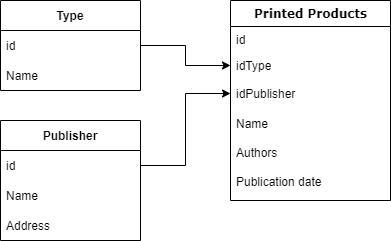

The diagram above was exported from draw.io. Its source (the exported page's mxGraphModel, read from the mxfile embedded in the PNG):
<mxGraphModel dx="1662" dy="737" grid="1" gridSize="10" guides="1" tooltips="1" connect="1" arrows="1" fold="1" page="1" pageScale="1" pageWidth="1100" pageHeight="850" background="none" math="0" shadow="0">
  <root>
    <mxCell id="0" />
    <mxCell id="1" parent="0" />
    <mxCell id="pROf08Su-cNB7gLJCLEn-1" value="Printed Products" style="swimlane;html=1;fontStyle=1;align=center;verticalAlign=top;childLayout=stackLayout;horizontal=1;startSize=26;horizontalStack=0;resizeParent=1;resizeLast=0;collapsible=1;marginBottom=0;swimlaneFillColor=#ffffff;rounded=0;shadow=0;comic=0;labelBackgroundColor=none;strokeWidth=1;fillColor=none;fontFamily=Verdana;fontSize=12" parent="1" vertex="1">
      <mxGeometry x="770" y="110" width="160" height="200" as="geometry" />
    </mxCell>
    <mxCell id="pROf08Su-cNB7gLJCLEn-2" value="id" style="text;html=1;strokeColor=none;fillColor=none;align=left;verticalAlign=top;spacingLeft=4;spacingRight=4;whiteSpace=wrap;overflow=hidden;rotatable=0;points=[[0,0.5],[1,0.5]];portConstraint=eastwest;" parent="pROf08Su-cNB7gLJCLEn-1" vertex="1">
      <mxGeometry y="26" width="160" height="26" as="geometry" />
    </mxCell>
    <mxCell id="pROf08Su-cNB7gLJCLEn-3" value="idType" style="text;html=1;strokeColor=none;fillColor=none;align=left;verticalAlign=top;spacingLeft=4;spacingRight=4;whiteSpace=wrap;overflow=hidden;rotatable=0;points=[[0,0.5],[1,0.5]];portConstraint=eastwest;" parent="pROf08Su-cNB7gLJCLEn-1" vertex="1">
      <mxGeometry y="52" width="160" height="26" as="geometry" />
    </mxCell>
    <mxCell id="pROf08Su-cNB7gLJCLEn-4" value="idPublisher" style="text;strokeColor=none;fillColor=none;align=left;verticalAlign=middle;spacingLeft=4;spacingRight=4;overflow=hidden;points=[[0,0.5],[1,0.5]];portConstraint=eastwest;rotatable=0;" parent="pROf08Su-cNB7gLJCLEn-1" vertex="1">
      <mxGeometry y="78" width="160" height="30" as="geometry" />
    </mxCell>
    <mxCell id="pROf08Su-cNB7gLJCLEn-5" value="Name" style="text;strokeColor=none;fillColor=none;align=left;verticalAlign=middle;spacingLeft=4;spacingRight=4;overflow=hidden;points=[[0,0.5],[1,0.5]];portConstraint=eastwest;rotatable=0;" parent="pROf08Su-cNB7gLJCLEn-1" vertex="1">
      <mxGeometry y="108" width="160" height="30" as="geometry" />
    </mxCell>
    <mxCell id="pROf08Su-cNB7gLJCLEn-6" value="Authors" style="text;strokeColor=none;fillColor=none;align=left;verticalAlign=middle;spacingLeft=4;spacingRight=4;overflow=hidden;points=[[0,0.5],[1,0.5]];portConstraint=eastwest;rotatable=0;" parent="pROf08Su-cNB7gLJCLEn-1" vertex="1">
      <mxGeometry y="138" width="160" height="28" as="geometry" />
    </mxCell>
    <mxCell id="pROf08Su-cNB7gLJCLEn-7" value="Publication date" style="text;strokeColor=none;fillColor=none;align=left;verticalAlign=middle;spacingLeft=4;spacingRight=4;overflow=hidden;points=[[0,0.5],[1,0.5]];portConstraint=eastwest;rotatable=0;" parent="pROf08Su-cNB7gLJCLEn-1" vertex="1">
      <mxGeometry y="166" width="160" height="30" as="geometry" />
    </mxCell>
    <mxCell id="pROf08Su-cNB7gLJCLEn-8" value="Type" style="swimlane;fontStyle=1;childLayout=stackLayout;horizontal=1;startSize=30;horizontalStack=0;resizeParent=1;resizeParentMax=0;resizeLast=0;collapsible=1;marginBottom=0;" parent="1" vertex="1">
      <mxGeometry x="540" y="110" width="140" height="90" as="geometry" />
    </mxCell>
    <mxCell id="pROf08Su-cNB7gLJCLEn-9" value="id" style="text;strokeColor=none;fillColor=none;align=left;verticalAlign=middle;spacingLeft=4;spacingRight=4;overflow=hidden;points=[[0,0.5],[1,0.5]];portConstraint=eastwest;rotatable=0;" parent="pROf08Su-cNB7gLJCLEn-8" vertex="1">
      <mxGeometry y="30" width="140" height="30" as="geometry" />
    </mxCell>
    <mxCell id="pROf08Su-cNB7gLJCLEn-10" value="Name" style="text;strokeColor=none;fillColor=none;align=left;verticalAlign=middle;spacingLeft=4;spacingRight=4;overflow=hidden;points=[[0,0.5],[1,0.5]];portConstraint=eastwest;rotatable=0;" parent="pROf08Su-cNB7gLJCLEn-8" vertex="1">
      <mxGeometry y="60" width="140" height="30" as="geometry" />
    </mxCell>
    <mxCell id="pROf08Su-cNB7gLJCLEn-11" value="Publisher" style="swimlane;fontStyle=1;childLayout=stackLayout;horizontal=1;startSize=30;horizontalStack=0;resizeParent=1;resizeParentMax=0;resizeLast=0;collapsible=1;marginBottom=0;" parent="1" vertex="1">
      <mxGeometry x="540" y="230" width="140" height="120" as="geometry" />
    </mxCell>
    <mxCell id="pROf08Su-cNB7gLJCLEn-12" value="id" style="text;strokeColor=none;fillColor=none;align=left;verticalAlign=middle;spacingLeft=4;spacingRight=4;overflow=hidden;points=[[0,0.5],[1,0.5]];portConstraint=eastwest;rotatable=0;" parent="pROf08Su-cNB7gLJCLEn-11" vertex="1">
      <mxGeometry y="30" width="140" height="30" as="geometry" />
    </mxCell>
    <mxCell id="pROf08Su-cNB7gLJCLEn-13" value="Name" style="text;strokeColor=none;fillColor=none;align=left;verticalAlign=middle;spacingLeft=4;spacingRight=4;overflow=hidden;points=[[0,0.5],[1,0.5]];portConstraint=eastwest;rotatable=0;" parent="pROf08Su-cNB7gLJCLEn-11" vertex="1">
      <mxGeometry y="60" width="140" height="30" as="geometry" />
    </mxCell>
    <mxCell id="JEgxWuLz1Si7IiewYFtL-1" value="Address" style="text;strokeColor=none;fillColor=none;align=left;verticalAlign=middle;spacingLeft=4;spacingRight=4;overflow=hidden;points=[[0,0.5],[1,0.5]];portConstraint=eastwest;rotatable=0;" vertex="1" parent="pROf08Su-cNB7gLJCLEn-11">
      <mxGeometry y="90" width="140" height="30" as="geometry" />
    </mxCell>
    <mxCell id="pROf08Su-cNB7gLJCLEn-14" value="" style="edgeStyle=orthogonalEdgeStyle;rounded=0;orthogonalLoop=1;jettySize=auto;html=1;entryX=0;entryY=0.5;entryDx=0;entryDy=0;" parent="1" source="pROf08Su-cNB7gLJCLEn-12" target="pROf08Su-cNB7gLJCLEn-4" edge="1">
      <mxGeometry relative="1" as="geometry">
        <Array as="points">
          <mxPoint x="725" y="275" />
          <mxPoint x="725" y="203" />
        </Array>
      </mxGeometry>
    </mxCell>
    <mxCell id="pROf08Su-cNB7gLJCLEn-15" value="" style="edgeStyle=orthogonalEdgeStyle;rounded=0;orthogonalLoop=1;jettySize=auto;html=1;entryX=0;entryY=0.5;entryDx=0;entryDy=0;" parent="1" source="pROf08Su-cNB7gLJCLEn-9" target="pROf08Su-cNB7gLJCLEn-3" edge="1">
      <mxGeometry relative="1" as="geometry" />
    </mxCell>
  </root>
</mxGraphModel>